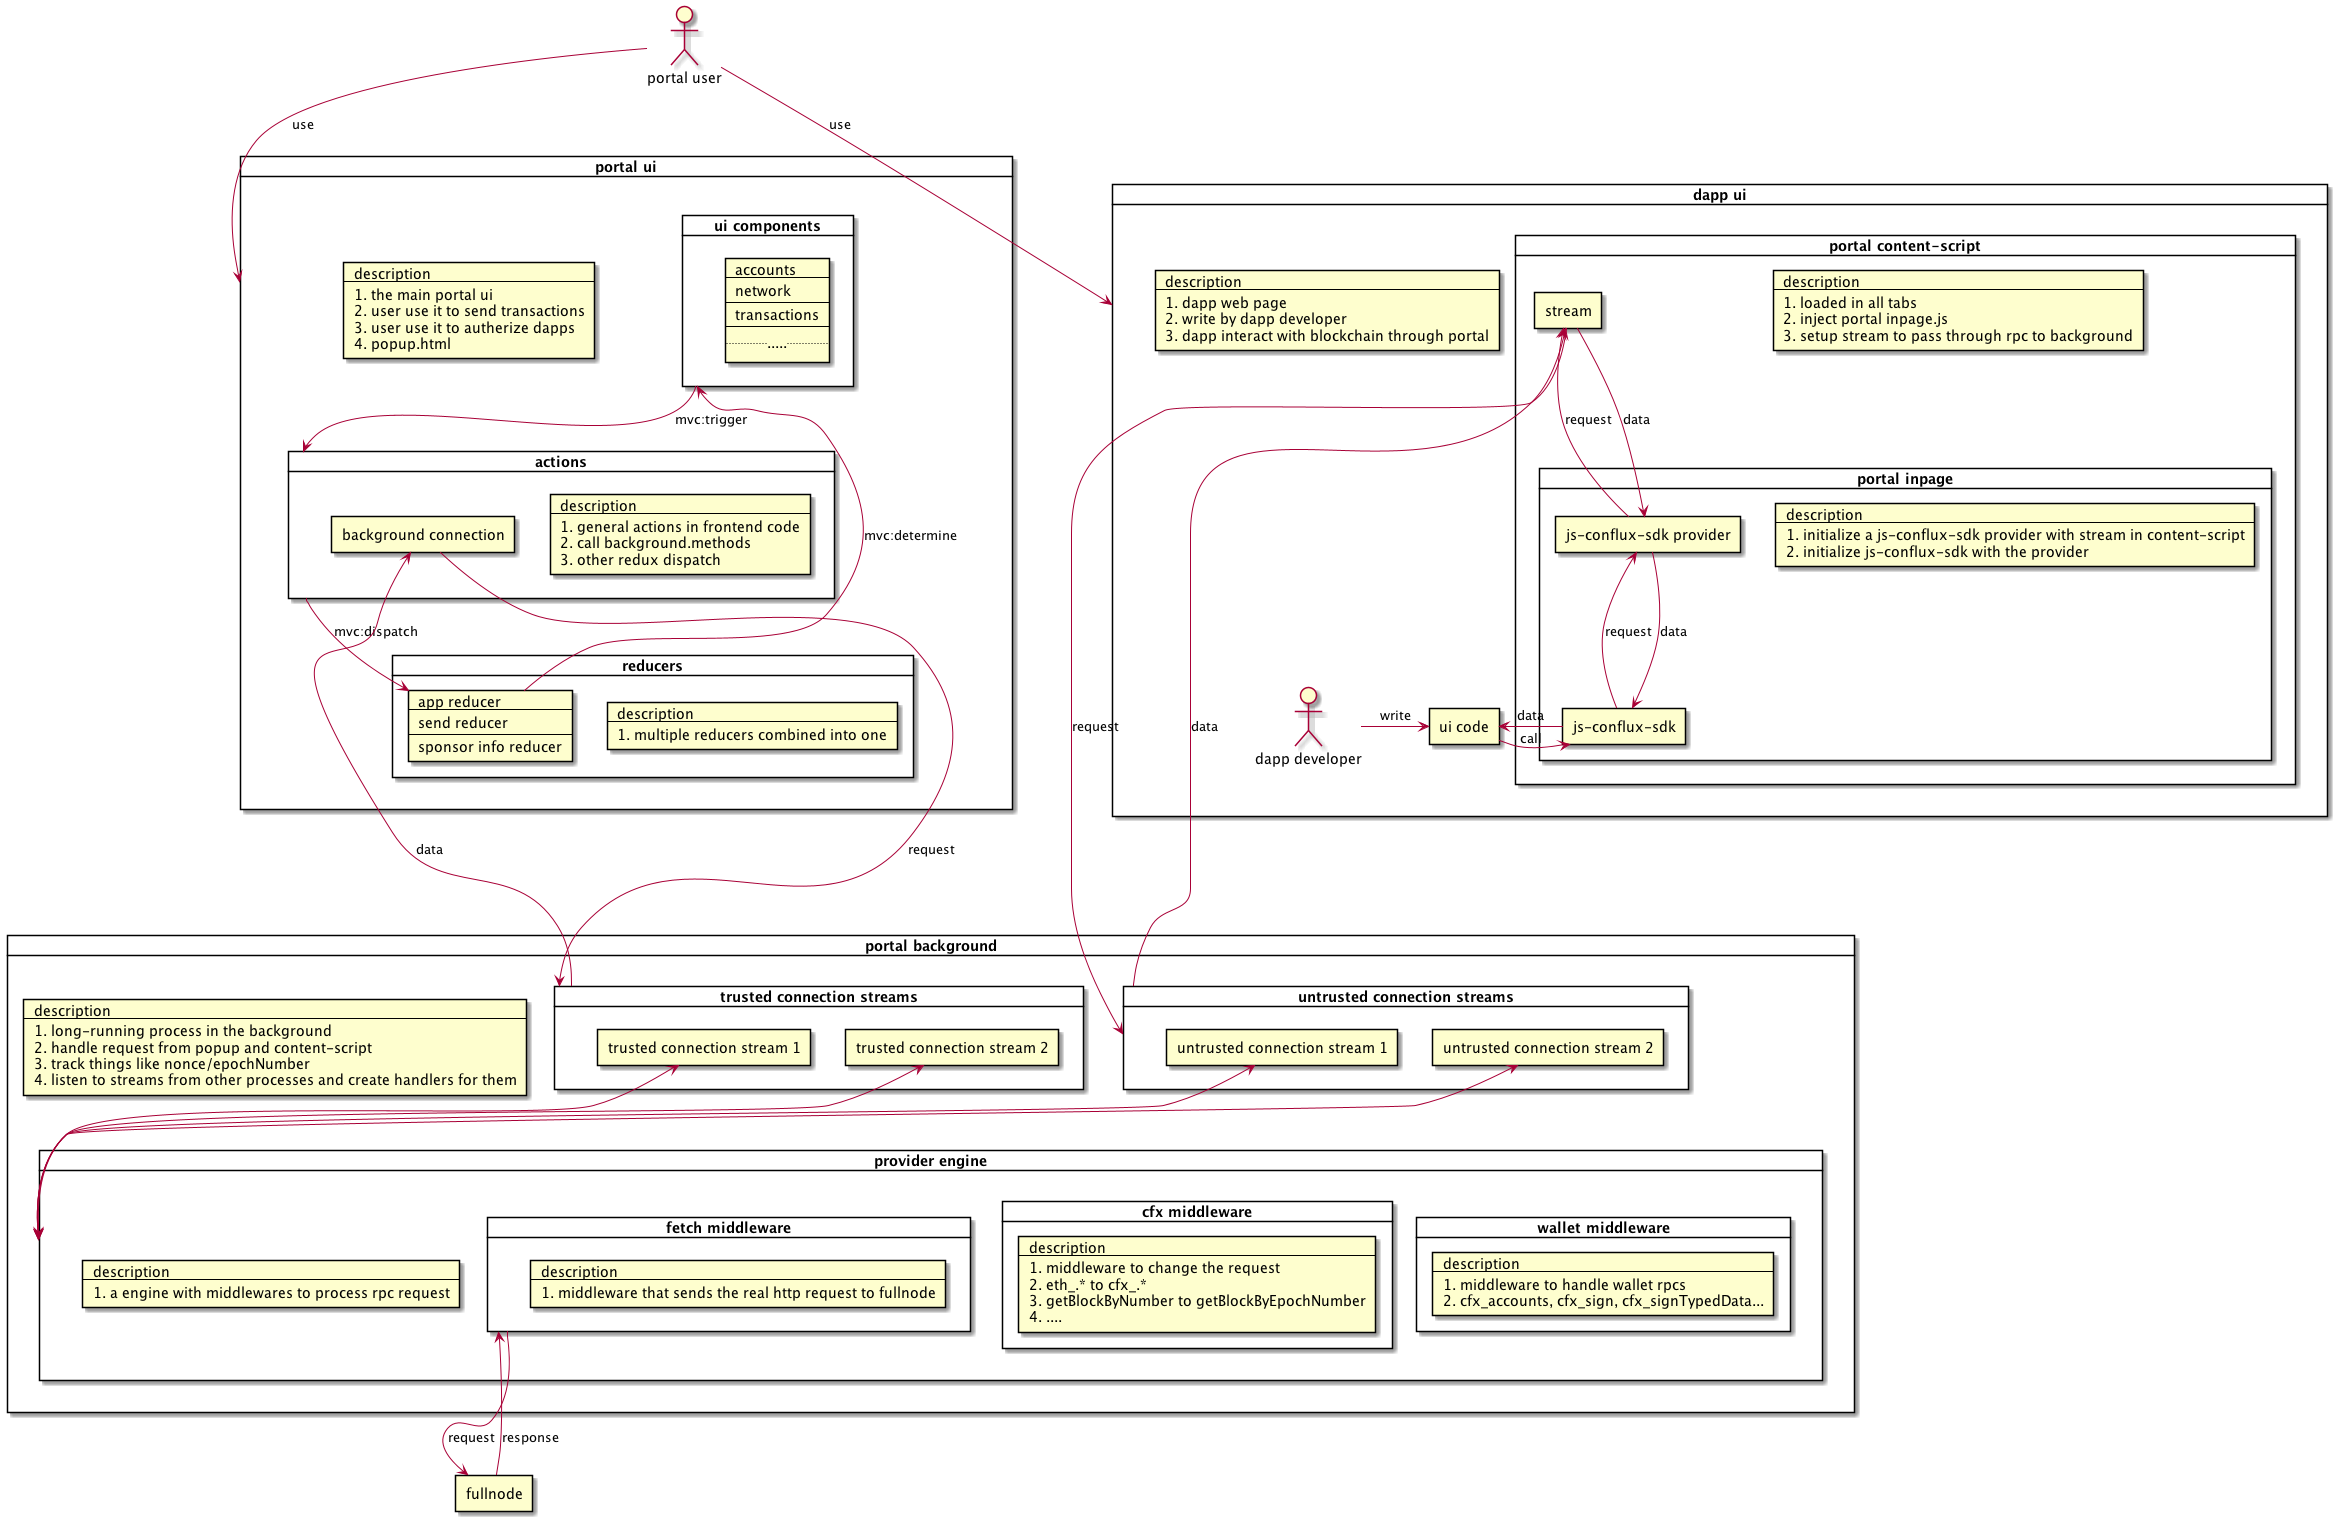

The diagram above was rendered by PlantUML. Its source (embedded in the PNG):
@startuml
skinparam componentStyle rectangle

'left to right direction
top to bottom direction

actor "portal user" as user

card "portal ui" as pui {
  card puidetail [
  description
  ----
  1. the main portal ui
  2. user use it to send transactions
  3. user use it to autherize dapps
  4. popup.html
  ]

  card "ui components" as ui {
    card uics [
    accounts
    ----
    network
    ----
    transactions
    ----
    .........
    ]
  }

  card actions {
    card actionsdetail [
    description
    ----
    1. general actions in frontend code
    2. call background.methods
    3. other redux dispatch
    ]

    [background connection] as bgc

    /'
    ' bgc ---> pb :request
    ' bgc <--- pb :data
    '/

  }

  card reducers {
    card reducersdetail [
    description
    ----
    1. multiple reducers combined into one
    ]

    card reducers [
    app reducer
    ----
    send reducer
    ----
    sponsor info reducer
    ]
  }

  ui --> actions :mvc:trigger
  actions --> reducers :mvc:dispatch
  ui <--- reducers :mvc:determine
}

card "dapp ui" as dui {
  card duidetail [
  description
  ----
  1. dapp web page
  2. write by dapp developer
  3. dapp interact with blockchain through portal
  ]

  actor "dapp developer" as dappdev
  [ui code] as uicode
  card "portal content-script" as pcs {
    card pcs [
    description
    ----
    1. loaded in all tabs
    2. inject portal inpage.js
    3. setup stream to pass through rpc to background
    ]

    [stream] as dappstream

    card "portal inpage" {
      card pinp [
      description
      ----
      1. initialize a js-conflux-sdk provider with stream in content-script
      2. initialize js-conflux-sdk with the provider
      ]

      [js-conflux-sdk provider] as provider
      [js-conflux-sdk] as sdk
    }
  }

  dappstream <-- provider :request
  provider <-- sdk :request
  dappdev -> uicode :write
  uicode -> sdk :call

  dappstream --> provider :data
  provider --> sdk :data
  uicode <- sdk :data

  /'
  ' [stream] ----> pb :request
  ' [stream] <---- pb :data
  '/
}

card "portal background" as pb {
  card pbdetail [
  description
  ----
  1. long-running process in the background
  2. handle request from popup and content-script
  3. track things like nonce/epochNumber
  4. listen to streams from other processes and create handlers for them
  ]

  card "trusted connection streams" as ts {
    [trusted connection stream 1] as ts1
    [trusted connection stream 2] as ts2
  }

  card "untrusted connection streams" as uts {
    [untrusted connection stream 1] as uts1
    [untrusted connection stream 2] as uts2
  }

  card "provider engine" as pe {
    card pedetail [
    description
    ----
    1. a engine with middlewares to process rpc request
    ]

    card "wallet middleware" as walletm {
      card walletmdetail [
      description
      ----
      1. middleware to handle wallet rpcs
      2. cfx_accounts, cfx_sign, cfx_signTypedData...
      ]
    }

    card "cfx middleware" as cfxm {
      card cfxmdetail [
      description
      ----
      1. middleware to change the request
      2. eth_.* to cfx_.*
      3. getBlockByNumber to getBlockByEpochNumber
      4. ....
      ]
    }

    card "fetch middleware" as fetchm {
      card fetchmdetail [
      description
      ----
      1. middleware that sends the real http request to fullnode
      ]
    }
  }

  ts1 <--> pe
  ts2 <--> pe
  uts1 <--> pe
  uts2 <--> pe

  bgc ----> ts :request
  bgc <---- ts :data

  dappstream -----> uts :request
  dappstream <----- uts :data
}

[fullnode] as fullnode
user --> pui :use
user --> dui :use
fetchm --> fullnode :request
fetchm <-- fullnode :response

@enduml